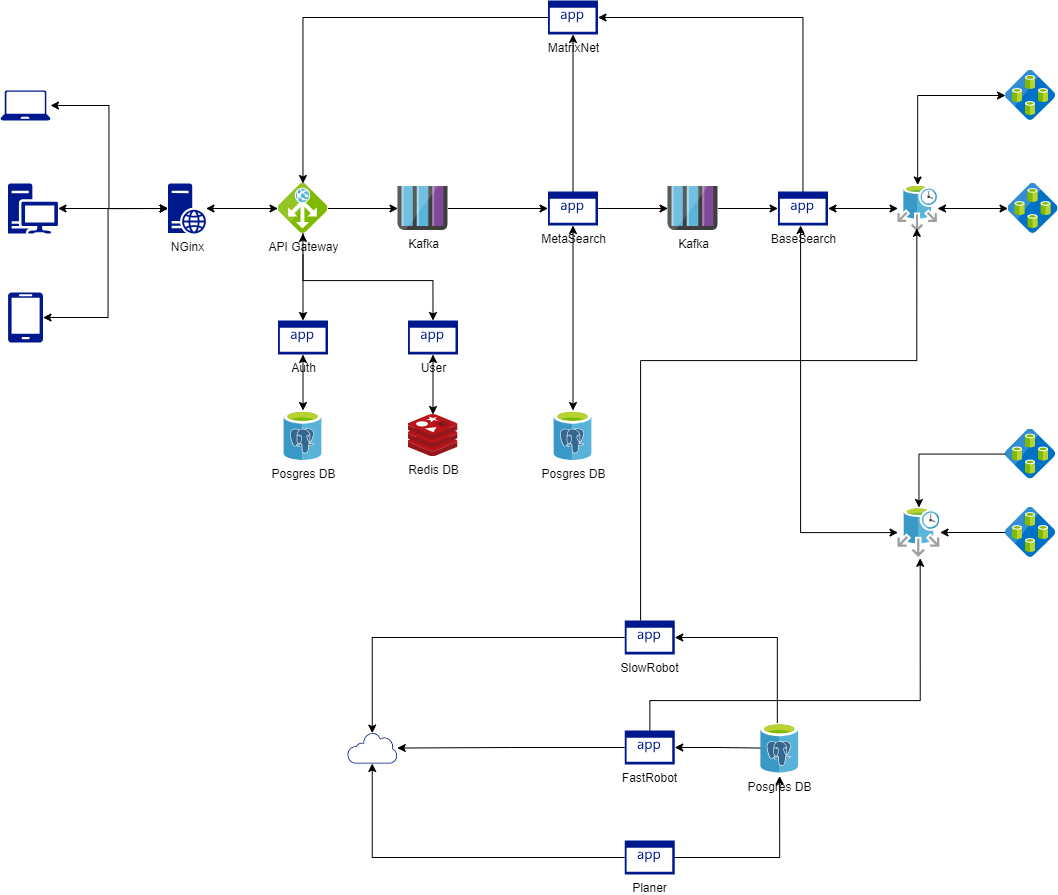

The diagram above was exported from draw.io. Its source (the exported page's mxGraphModel, read from the mxfile embedded in the PNG):
<mxGraphModel dx="1909" dy="1045" grid="1" gridSize="10" guides="1" tooltips="1" connect="1" arrows="1" fold="1" page="1" pageScale="1" pageWidth="1169" pageHeight="1654" math="0" shadow="0">
  <root>
    <mxCell id="0" />
    <mxCell id="1" parent="0" />
    <mxCell id="WcJJL8VO_a4eIMQUEE_B-1" value="" style="edgeStyle=orthogonalEdgeStyle;rounded=0;orthogonalLoop=1;jettySize=auto;html=1;" edge="1" parent="1" source="WcJJL8VO_a4eIMQUEE_B-3" target="WcJJL8VO_a4eIMQUEE_B-19">
      <mxGeometry relative="1" as="geometry" />
    </mxCell>
    <mxCell id="WcJJL8VO_a4eIMQUEE_B-2" value="" style="edgeStyle=orthogonalEdgeStyle;rounded=0;orthogonalLoop=1;jettySize=auto;html=1;" edge="1" parent="1" source="WcJJL8VO_a4eIMQUEE_B-3" target="WcJJL8VO_a4eIMQUEE_B-13">
      <mxGeometry relative="1" as="geometry" />
    </mxCell>
    <mxCell id="WcJJL8VO_a4eIMQUEE_B-3" value="API Gateway" style="image;sketch=0;aspect=fixed;html=1;points=[];align=center;fontSize=12;image=img/lib/mscae/Application_Gateway.svg;" vertex="1" parent="1">
      <mxGeometry x="317.5" y="263" width="50" height="50" as="geometry" />
    </mxCell>
    <mxCell id="WcJJL8VO_a4eIMQUEE_B-4" value="Redis DB" style="image;sketch=0;aspect=fixed;html=1;points=[];align=center;fontSize=12;image=img/lib/mscae/Cache_Redis_Product.svg;" vertex="1" parent="1">
      <mxGeometry x="447.5" y="494" width="50" height="42" as="geometry" />
    </mxCell>
    <mxCell id="WcJJL8VO_a4eIMQUEE_B-5" value="" style="sketch=0;aspect=fixed;pointerEvents=1;shadow=0;dashed=0;html=1;strokeColor=none;labelPosition=center;verticalLabelPosition=bottom;verticalAlign=top;align=center;fillColor=#00188D;shape=mxgraph.azure.laptop" vertex="1" parent="1">
      <mxGeometry x="40" y="170" width="50" height="30" as="geometry" />
    </mxCell>
    <mxCell id="WcJJL8VO_a4eIMQUEE_B-6" value="" style="sketch=0;aspect=fixed;pointerEvents=1;shadow=0;dashed=0;html=1;strokeColor=none;labelPosition=center;verticalLabelPosition=bottom;verticalAlign=top;align=center;fillColor=#00188D;shape=mxgraph.azure.mobile" vertex="1" parent="1">
      <mxGeometry x="47.5" y="372" width="35" height="50" as="geometry" />
    </mxCell>
    <mxCell id="WcJJL8VO_a4eIMQUEE_B-7" value="" style="edgeStyle=orthogonalEdgeStyle;rounded=0;orthogonalLoop=1;jettySize=auto;html=1;startArrow=classic;startFill=1;" edge="1" parent="1" source="WcJJL8VO_a4eIMQUEE_B-8" target="WcJJL8VO_a4eIMQUEE_B-11">
      <mxGeometry relative="1" as="geometry" />
    </mxCell>
    <mxCell id="WcJJL8VO_a4eIMQUEE_B-8" value="" style="sketch=0;aspect=fixed;pointerEvents=1;shadow=0;dashed=0;html=1;strokeColor=none;labelPosition=center;verticalLabelPosition=bottom;verticalAlign=top;align=center;fillColor=#00188D;shape=mxgraph.mscae.enterprise.workstation_client" vertex="1" parent="1">
      <mxGeometry x="47.5" y="263" width="50" height="50" as="geometry" />
    </mxCell>
    <mxCell id="WcJJL8VO_a4eIMQUEE_B-9" value="Posgres DB" style="image;sketch=0;aspect=fixed;html=1;points=[];align=center;fontSize=12;image=img/lib/mscae/Azure_Database_for_PostgreSQL_servers.svg;" vertex="1" parent="1">
      <mxGeometry x="323.5" y="490" width="38" height="50" as="geometry" />
    </mxCell>
    <mxCell id="WcJJL8VO_a4eIMQUEE_B-10" value="" style="edgeStyle=orthogonalEdgeStyle;rounded=0;orthogonalLoop=1;jettySize=auto;html=1;startArrow=classic;startFill=1;" edge="1" parent="1" source="WcJJL8VO_a4eIMQUEE_B-11" target="WcJJL8VO_a4eIMQUEE_B-3">
      <mxGeometry relative="1" as="geometry" />
    </mxCell>
    <mxCell id="WcJJL8VO_a4eIMQUEE_B-11" value="NGinx" style="sketch=0;aspect=fixed;pointerEvents=1;shadow=0;dashed=0;html=1;strokeColor=none;labelPosition=center;verticalLabelPosition=bottom;verticalAlign=top;align=center;fillColor=#00188D;shape=mxgraph.mscae.enterprise.web_server" vertex="1" parent="1">
      <mxGeometry x="207.5" y="263" width="38" height="50" as="geometry" />
    </mxCell>
    <mxCell id="WcJJL8VO_a4eIMQUEE_B-12" value="" style="edgeStyle=orthogonalEdgeStyle;rounded=0;orthogonalLoop=1;jettySize=auto;html=1;startArrow=classic;startFill=1;" edge="1" parent="1" source="WcJJL8VO_a4eIMQUEE_B-13" target="WcJJL8VO_a4eIMQUEE_B-9">
      <mxGeometry relative="1" as="geometry" />
    </mxCell>
    <mxCell id="WcJJL8VO_a4eIMQUEE_B-13" value="Auth" style="sketch=0;aspect=fixed;pointerEvents=1;shadow=0;dashed=0;html=1;strokeColor=none;labelPosition=center;verticalLabelPosition=bottom;verticalAlign=top;align=center;fillColor=#00188D;shape=mxgraph.mscae.enterprise.application" vertex="1" parent="1">
      <mxGeometry x="317.5" y="400" width="50" height="34" as="geometry" />
    </mxCell>
    <mxCell id="WcJJL8VO_a4eIMQUEE_B-14" value="" style="edgeStyle=orthogonalEdgeStyle;rounded=0;orthogonalLoop=1;jettySize=auto;html=1;startArrow=classic;startFill=1;" edge="1" parent="1" source="WcJJL8VO_a4eIMQUEE_B-15" target="WcJJL8VO_a4eIMQUEE_B-4">
      <mxGeometry relative="1" as="geometry" />
    </mxCell>
    <mxCell id="WcJJL8VO_a4eIMQUEE_B-15" value="User" style="sketch=0;aspect=fixed;pointerEvents=1;shadow=0;dashed=0;html=1;strokeColor=none;labelPosition=center;verticalLabelPosition=bottom;verticalAlign=top;align=center;fillColor=#00188D;shape=mxgraph.mscae.enterprise.application" vertex="1" parent="1">
      <mxGeometry x="447.5" y="400" width="50" height="34" as="geometry" />
    </mxCell>
    <mxCell id="WcJJL8VO_a4eIMQUEE_B-16" value="" style="edgeStyle=orthogonalEdgeStyle;rounded=0;orthogonalLoop=1;jettySize=auto;html=1;" edge="1" parent="1" source="WcJJL8VO_a4eIMQUEE_B-39" target="WcJJL8VO_a4eIMQUEE_B-23">
      <mxGeometry relative="1" as="geometry" />
    </mxCell>
    <mxCell id="WcJJL8VO_a4eIMQUEE_B-17" value="MetaSearch" style="sketch=0;aspect=fixed;pointerEvents=1;shadow=0;dashed=0;html=1;strokeColor=none;labelPosition=center;verticalLabelPosition=bottom;verticalAlign=top;align=center;fillColor=#00188D;shape=mxgraph.mscae.enterprise.application" vertex="1" parent="1">
      <mxGeometry x="587.5" y="271" width="50" height="34" as="geometry" />
    </mxCell>
    <mxCell id="WcJJL8VO_a4eIMQUEE_B-18" value="" style="edgeStyle=orthogonalEdgeStyle;rounded=0;orthogonalLoop=1;jettySize=auto;html=1;" edge="1" parent="1" source="WcJJL8VO_a4eIMQUEE_B-19" target="WcJJL8VO_a4eIMQUEE_B-17">
      <mxGeometry relative="1" as="geometry" />
    </mxCell>
    <mxCell id="WcJJL8VO_a4eIMQUEE_B-19" value="Kafka" style="image;sketch=0;aspect=fixed;html=1;points=[];align=center;fontSize=12;image=img/lib/mscae/Queues_Storage.svg;" vertex="1" parent="1">
      <mxGeometry x="437.5" y="266" width="50" height="44" as="geometry" />
    </mxCell>
    <mxCell id="WcJJL8VO_a4eIMQUEE_B-20" style="edgeStyle=orthogonalEdgeStyle;rounded=0;orthogonalLoop=1;jettySize=auto;html=1;entryX=0;entryY=0.5;entryDx=0;entryDy=0;entryPerimeter=0;startArrow=classic;startFill=1;" edge="1" parent="1" source="WcJJL8VO_a4eIMQUEE_B-5" target="WcJJL8VO_a4eIMQUEE_B-11">
      <mxGeometry relative="1" as="geometry">
        <Array as="points">
          <mxPoint x="148.5" y="185" />
          <mxPoint x="148.5" y="288" />
        </Array>
      </mxGeometry>
    </mxCell>
    <mxCell id="WcJJL8VO_a4eIMQUEE_B-21" style="edgeStyle=orthogonalEdgeStyle;rounded=0;orthogonalLoop=1;jettySize=auto;html=1;entryX=0;entryY=0.5;entryDx=0;entryDy=0;entryPerimeter=0;startArrow=classic;startFill=1;" edge="1" parent="1" source="WcJJL8VO_a4eIMQUEE_B-6" target="WcJJL8VO_a4eIMQUEE_B-11">
      <mxGeometry relative="1" as="geometry">
        <Array as="points">
          <mxPoint x="147.5" y="397" />
          <mxPoint x="147.5" y="288" />
        </Array>
      </mxGeometry>
    </mxCell>
    <mxCell id="WcJJL8VO_a4eIMQUEE_B-22" value="" style="edgeStyle=orthogonalEdgeStyle;rounded=0;orthogonalLoop=1;jettySize=auto;html=1;startArrow=classic;startFill=1;" edge="1" parent="1" source="WcJJL8VO_a4eIMQUEE_B-23" target="WcJJL8VO_a4eIMQUEE_B-25">
      <mxGeometry relative="1" as="geometry" />
    </mxCell>
    <mxCell id="WcJJL8VO_a4eIMQUEE_B-61" style="edgeStyle=orthogonalEdgeStyle;rounded=0;orthogonalLoop=1;jettySize=auto;html=1;startArrow=classic;startFill=1;" edge="1" parent="1" source="WcJJL8VO_a4eIMQUEE_B-23" target="WcJJL8VO_a4eIMQUEE_B-48">
      <mxGeometry relative="1" as="geometry">
        <Array as="points">
          <mxPoint x="840" y="612" />
        </Array>
      </mxGeometry>
    </mxCell>
    <mxCell id="WcJJL8VO_a4eIMQUEE_B-23" value="BaseSearch" style="sketch=0;aspect=fixed;pointerEvents=1;shadow=0;dashed=0;html=1;strokeColor=none;labelPosition=center;verticalLabelPosition=bottom;verticalAlign=top;align=center;fillColor=#00188D;shape=mxgraph.mscae.enterprise.application" vertex="1" parent="1">
      <mxGeometry x="817.5" y="271" width="50" height="34" as="geometry" />
    </mxCell>
    <mxCell id="WcJJL8VO_a4eIMQUEE_B-63" style="edgeStyle=orthogonalEdgeStyle;rounded=0;orthogonalLoop=1;jettySize=auto;html=1;startArrow=classic;startFill=1;" edge="1" parent="1" source="WcJJL8VO_a4eIMQUEE_B-25" target="WcJJL8VO_a4eIMQUEE_B-27">
      <mxGeometry relative="1" as="geometry">
        <Array as="points">
          <mxPoint x="958" y="175" />
        </Array>
      </mxGeometry>
    </mxCell>
    <mxCell id="WcJJL8VO_a4eIMQUEE_B-84" value="" style="edgeStyle=orthogonalEdgeStyle;rounded=0;orthogonalLoop=1;jettySize=auto;html=1;startArrow=classic;startFill=1;" edge="1" parent="1" source="WcJJL8VO_a4eIMQUEE_B-25" target="WcJJL8VO_a4eIMQUEE_B-26">
      <mxGeometry relative="1" as="geometry" />
    </mxCell>
    <mxCell id="WcJJL8VO_a4eIMQUEE_B-25" value="" style="image;sketch=0;aspect=fixed;html=1;points=[];align=center;fontSize=12;image=img/lib/mscae/Elastic_Job_Agents.svg;" vertex="1" parent="1">
      <mxGeometry x="937.5" y="264.49" width="39.5" height="47.02" as="geometry" />
    </mxCell>
    <mxCell id="WcJJL8VO_a4eIMQUEE_B-26" value="" style="image;sketch=0;aspect=fixed;html=1;points=[];align=center;fontSize=12;image=img/lib/mscae/Elastic_Database_Pools.svg;" vertex="1" parent="1">
      <mxGeometry x="1047.5" y="263" width="50" height="50" as="geometry" />
    </mxCell>
    <mxCell id="WcJJL8VO_a4eIMQUEE_B-27" value="" style="image;sketch=0;aspect=fixed;html=1;points=[];align=center;fontSize=12;image=img/lib/mscae/Elastic_Database_Pools.svg;" vertex="1" parent="1">
      <mxGeometry x="1045" y="150" width="50" height="50" as="geometry" />
    </mxCell>
    <mxCell id="WcJJL8VO_a4eIMQUEE_B-29" style="edgeStyle=orthogonalEdgeStyle;rounded=0;orthogonalLoop=1;jettySize=auto;html=1;entryX=0.5;entryY=0;entryDx=0;entryDy=0;entryPerimeter=0;startArrow=classic;startFill=1;" edge="1" parent="1" source="WcJJL8VO_a4eIMQUEE_B-3" target="WcJJL8VO_a4eIMQUEE_B-15">
      <mxGeometry relative="1" as="geometry">
        <Array as="points">
          <mxPoint x="342.5" y="360" />
          <mxPoint x="472.5" y="360" />
        </Array>
      </mxGeometry>
    </mxCell>
    <mxCell id="WcJJL8VO_a4eIMQUEE_B-30" value="MatrixNet" style="sketch=0;aspect=fixed;pointerEvents=1;shadow=0;dashed=0;html=1;strokeColor=none;labelPosition=center;verticalLabelPosition=bottom;verticalAlign=top;align=center;fillColor=#00188D;shape=mxgraph.mscae.enterprise.application" vertex="1" parent="1">
      <mxGeometry x="587.5" y="80" width="50" height="34" as="geometry" />
    </mxCell>
    <mxCell id="WcJJL8VO_a4eIMQUEE_B-34" style="edgeStyle=orthogonalEdgeStyle;rounded=0;orthogonalLoop=1;jettySize=auto;html=1;exitX=0;exitY=0.5;exitDx=0;exitDy=0;exitPerimeter=0;" edge="1" parent="1" source="WcJJL8VO_a4eIMQUEE_B-30" target="WcJJL8VO_a4eIMQUEE_B-3">
      <mxGeometry relative="1" as="geometry">
        <Array as="points">
          <mxPoint x="342.5" y="97" />
        </Array>
      </mxGeometry>
    </mxCell>
    <mxCell id="WcJJL8VO_a4eIMQUEE_B-35" value="" style="edgeStyle=orthogonalEdgeStyle;rounded=0;orthogonalLoop=1;jettySize=auto;html=1;startArrow=classic;startFill=1;" edge="1" parent="1" source="WcJJL8VO_a4eIMQUEE_B-36" target="WcJJL8VO_a4eIMQUEE_B-17">
      <mxGeometry relative="1" as="geometry" />
    </mxCell>
    <mxCell id="WcJJL8VO_a4eIMQUEE_B-36" value="Posgres DB" style="image;sketch=0;aspect=fixed;html=1;points=[];align=center;fontSize=12;image=img/lib/mscae/Azure_Database_for_PostgreSQL_servers.svg;" vertex="1" parent="1">
      <mxGeometry x="593.5" y="490" width="38" height="50" as="geometry" />
    </mxCell>
    <mxCell id="WcJJL8VO_a4eIMQUEE_B-37" style="edgeStyle=orthogonalEdgeStyle;rounded=0;orthogonalLoop=1;jettySize=auto;html=1;entryX=0.5;entryY=1;entryDx=0;entryDy=0;entryPerimeter=0;" edge="1" parent="1" source="WcJJL8VO_a4eIMQUEE_B-17" target="WcJJL8VO_a4eIMQUEE_B-30">
      <mxGeometry relative="1" as="geometry" />
    </mxCell>
    <mxCell id="WcJJL8VO_a4eIMQUEE_B-38" value="" style="edgeStyle=orthogonalEdgeStyle;rounded=0;orthogonalLoop=1;jettySize=auto;html=1;" edge="1" parent="1" source="WcJJL8VO_a4eIMQUEE_B-17" target="WcJJL8VO_a4eIMQUEE_B-39">
      <mxGeometry relative="1" as="geometry">
        <mxPoint x="637.5" y="288" as="sourcePoint" />
        <mxPoint x="817.5" y="288" as="targetPoint" />
      </mxGeometry>
    </mxCell>
    <mxCell id="WcJJL8VO_a4eIMQUEE_B-39" value="Kafka" style="image;sketch=0;aspect=fixed;html=1;points=[];align=center;fontSize=12;image=img/lib/mscae/Queues_Storage.svg;" vertex="1" parent="1">
      <mxGeometry x="707.5" y="266" width="50" height="44" as="geometry" />
    </mxCell>
    <mxCell id="WcJJL8VO_a4eIMQUEE_B-40" value="" style="sketch=0;aspect=fixed;pointerEvents=1;shadow=0;dashed=0;html=1;strokeColor=none;labelPosition=center;verticalLabelPosition=bottom;verticalAlign=top;align=center;fillColor=#00188D;shape=mxgraph.mscae.enterprise.internet_hollow" vertex="1" parent="1">
      <mxGeometry x="386.75" y="812" width="50" height="31" as="geometry" />
    </mxCell>
    <mxCell id="WcJJL8VO_a4eIMQUEE_B-86" style="edgeStyle=orthogonalEdgeStyle;rounded=0;orthogonalLoop=1;jettySize=auto;html=1;entryX=0.477;entryY=0.922;entryDx=0;entryDy=0;entryPerimeter=0;" edge="1" parent="1" source="WcJJL8VO_a4eIMQUEE_B-41" target="WcJJL8VO_a4eIMQUEE_B-25">
      <mxGeometry relative="1" as="geometry">
        <mxPoint x="810" y="460" as="targetPoint" />
        <Array as="points">
          <mxPoint x="680" y="440" />
          <mxPoint x="956" y="440" />
        </Array>
      </mxGeometry>
    </mxCell>
    <mxCell id="WcJJL8VO_a4eIMQUEE_B-41" value="SlowRobot" style="sketch=0;aspect=fixed;pointerEvents=1;shadow=0;dashed=0;html=1;strokeColor=none;labelPosition=center;verticalLabelPosition=bottom;verticalAlign=top;align=center;fillColor=#00188D;shape=mxgraph.mscae.enterprise.application" vertex="1" parent="1">
      <mxGeometry x="664.25" y="700" width="50" height="34" as="geometry" />
    </mxCell>
    <mxCell id="WcJJL8VO_a4eIMQUEE_B-58" value="" style="edgeStyle=orthogonalEdgeStyle;rounded=0;orthogonalLoop=1;jettySize=auto;html=1;" edge="1" parent="1" source="WcJJL8VO_a4eIMQUEE_B-44" target="WcJJL8VO_a4eIMQUEE_B-40">
      <mxGeometry relative="1" as="geometry" />
    </mxCell>
    <mxCell id="WcJJL8VO_a4eIMQUEE_B-72" value="" style="edgeStyle=orthogonalEdgeStyle;rounded=0;orthogonalLoop=1;jettySize=auto;html=1;endArrow=none;endFill=0;startArrow=classic;startFill=1;" edge="1" parent="1" source="WcJJL8VO_a4eIMQUEE_B-44" target="WcJJL8VO_a4eIMQUEE_B-64">
      <mxGeometry relative="1" as="geometry" />
    </mxCell>
    <mxCell id="WcJJL8VO_a4eIMQUEE_B-85" style="edgeStyle=orthogonalEdgeStyle;rounded=0;orthogonalLoop=1;jettySize=auto;html=1;entryX=0.528;entryY=1.017;entryDx=0;entryDy=0;entryPerimeter=0;" edge="1" parent="1" source="WcJJL8VO_a4eIMQUEE_B-44" target="WcJJL8VO_a4eIMQUEE_B-48">
      <mxGeometry relative="1" as="geometry">
        <mxPoint x="890" y="680" as="targetPoint" />
        <Array as="points">
          <mxPoint x="689" y="780" />
          <mxPoint x="960" y="780" />
        </Array>
      </mxGeometry>
    </mxCell>
    <mxCell id="WcJJL8VO_a4eIMQUEE_B-44" value="FastRobot" style="sketch=0;aspect=fixed;pointerEvents=1;shadow=0;dashed=0;html=1;strokeColor=none;labelPosition=center;verticalLabelPosition=bottom;verticalAlign=top;align=center;fillColor=#00188D;shape=mxgraph.mscae.enterprise.application" vertex="1" parent="1">
      <mxGeometry x="664.25" y="810" width="50" height="34" as="geometry" />
    </mxCell>
    <mxCell id="WcJJL8VO_a4eIMQUEE_B-45" style="edgeStyle=orthogonalEdgeStyle;rounded=0;orthogonalLoop=1;jettySize=auto;html=1;entryX=0.5;entryY=0.02;entryDx=0;entryDy=0;entryPerimeter=0;" edge="1" parent="1" source="WcJJL8VO_a4eIMQUEE_B-41" target="WcJJL8VO_a4eIMQUEE_B-40">
      <mxGeometry relative="1" as="geometry" />
    </mxCell>
    <mxCell id="WcJJL8VO_a4eIMQUEE_B-48" value="" style="image;sketch=0;aspect=fixed;html=1;points=[];align=center;fontSize=12;image=img/lib/mscae/Elastic_Job_Agents.svg;" vertex="1" parent="1">
      <mxGeometry x="937.5" y="587" width="42" height="50" as="geometry" />
    </mxCell>
    <mxCell id="WcJJL8VO_a4eIMQUEE_B-49" value="" style="image;sketch=0;aspect=fixed;html=1;points=[];align=center;fontSize=12;image=img/lib/mscae/Elastic_Database_Pools.svg;" vertex="1" parent="1">
      <mxGeometry x="1045" y="508.5" width="50" height="50" as="geometry" />
    </mxCell>
    <mxCell id="WcJJL8VO_a4eIMQUEE_B-54" value="" style="edgeStyle=orthogonalEdgeStyle;rounded=0;orthogonalLoop=1;jettySize=auto;html=1;" edge="1" parent="1" source="WcJJL8VO_a4eIMQUEE_B-50" target="WcJJL8VO_a4eIMQUEE_B-48">
      <mxGeometry relative="1" as="geometry" />
    </mxCell>
    <mxCell id="WcJJL8VO_a4eIMQUEE_B-50" value="" style="image;sketch=0;aspect=fixed;html=1;points=[];align=center;fontSize=12;image=img/lib/mscae/Elastic_Database_Pools.svg;" vertex="1" parent="1">
      <mxGeometry x="1045" y="587" width="50" height="50" as="geometry" />
    </mxCell>
    <mxCell id="WcJJL8VO_a4eIMQUEE_B-55" style="edgeStyle=orthogonalEdgeStyle;rounded=0;orthogonalLoop=1;jettySize=auto;html=1;" edge="1" parent="1" source="WcJJL8VO_a4eIMQUEE_B-49" target="WcJJL8VO_a4eIMQUEE_B-48">
      <mxGeometry relative="1" as="geometry" />
    </mxCell>
    <mxCell id="WcJJL8VO_a4eIMQUEE_B-59" style="edgeStyle=orthogonalEdgeStyle;rounded=0;orthogonalLoop=1;jettySize=auto;html=1;startArrow=none;startFill=0;" edge="1" parent="1" source="WcJJL8VO_a4eIMQUEE_B-57" target="WcJJL8VO_a4eIMQUEE_B-40">
      <mxGeometry relative="1" as="geometry" />
    </mxCell>
    <mxCell id="WcJJL8VO_a4eIMQUEE_B-57" value="Planer" style="sketch=0;aspect=fixed;pointerEvents=1;shadow=0;dashed=0;html=1;strokeColor=none;labelPosition=center;verticalLabelPosition=bottom;verticalAlign=top;align=center;fillColor=#00188D;shape=mxgraph.mscae.enterprise.application" vertex="1" parent="1">
      <mxGeometry x="664.25" y="920" width="50" height="34" as="geometry" />
    </mxCell>
    <mxCell id="WcJJL8VO_a4eIMQUEE_B-60" style="edgeStyle=orthogonalEdgeStyle;rounded=0;orthogonalLoop=1;jettySize=auto;html=1;entryX=1;entryY=0.5;entryDx=0;entryDy=0;entryPerimeter=0;" edge="1" parent="1" source="WcJJL8VO_a4eIMQUEE_B-23" target="WcJJL8VO_a4eIMQUEE_B-30">
      <mxGeometry relative="1" as="geometry">
        <Array as="points">
          <mxPoint x="842" y="97" />
        </Array>
      </mxGeometry>
    </mxCell>
    <mxCell id="WcJJL8VO_a4eIMQUEE_B-64" value="Posgres DB" style="image;sketch=0;aspect=fixed;html=1;points=[];align=center;fontSize=12;image=img/lib/mscae/Azure_Database_for_PostgreSQL_servers.svg;" vertex="1" parent="1">
      <mxGeometry x="800.25" y="802.5" width="38" height="50" as="geometry" />
    </mxCell>
    <mxCell id="WcJJL8VO_a4eIMQUEE_B-71" style="edgeStyle=orthogonalEdgeStyle;rounded=0;orthogonalLoop=1;jettySize=auto;html=1;entryX=0.496;entryY=1.061;entryDx=0;entryDy=0;entryPerimeter=0;" edge="1" parent="1" source="WcJJL8VO_a4eIMQUEE_B-57" target="WcJJL8VO_a4eIMQUEE_B-64">
      <mxGeometry relative="1" as="geometry" />
    </mxCell>
    <mxCell id="WcJJL8VO_a4eIMQUEE_B-73" style="edgeStyle=orthogonalEdgeStyle;rounded=0;orthogonalLoop=1;jettySize=auto;html=1;entryX=1;entryY=0.5;entryDx=0;entryDy=0;entryPerimeter=0;" edge="1" parent="1" source="WcJJL8VO_a4eIMQUEE_B-64" target="WcJJL8VO_a4eIMQUEE_B-41">
      <mxGeometry relative="1" as="geometry">
        <Array as="points">
          <mxPoint x="816.75" y="717" />
        </Array>
      </mxGeometry>
    </mxCell>
  </root>
</mxGraphModel>